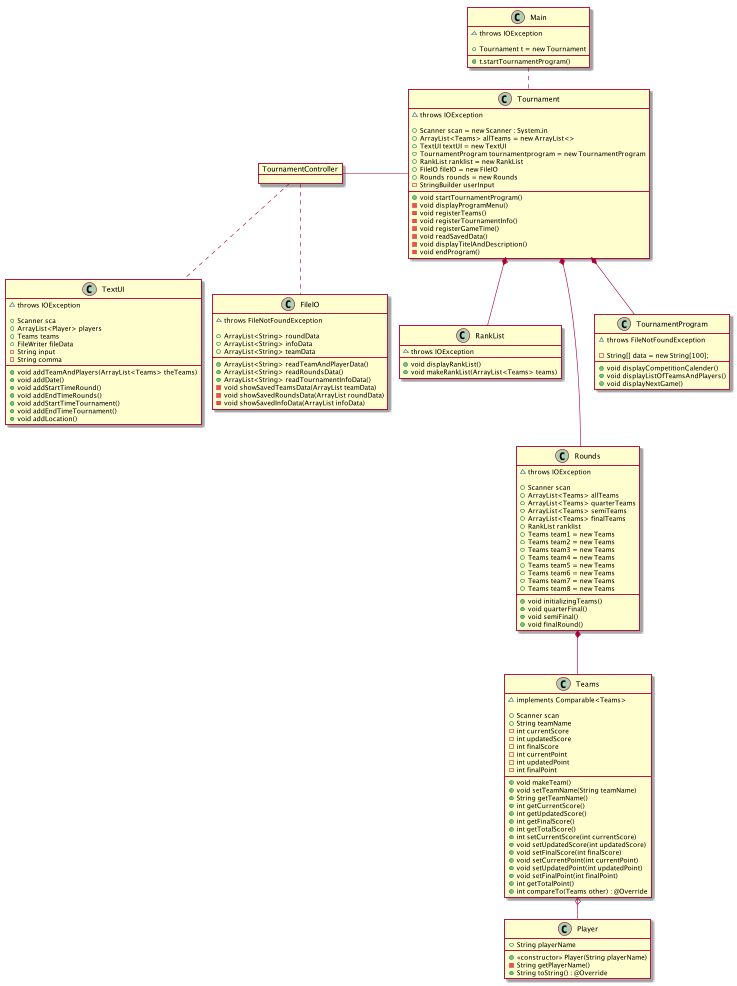

The diagram above was rendered by PlantUML. Its source (embedded in the PNG):
@startuml
!pragma layout smetana
'https://plantuml.com/class-diagram

Object TournamentController
Main .. Tournament

TournamentController .. TextUI
TournamentController - Tournament
TournamentController .. FileIO

Tournament *-- RankList
Tournament *--- Rounds 
Tournament *-- TournamentProgram

Rounds *--- Teams
Teams o-- Player

'FIELDS AND METHODS'
Class Main {
~ throws IOException

'fields'
+ Tournament t = new Tournament

'methods'
+ t.startTournamentProgram()
}

Class TextUI {
~ throws IOException

'fields'
+ Scanner sca
+ ArrayList<Player> players
+ Teams teams
+ FileWriter fileData
- String input
- String comma

'methods'
+ void addTeamAndPlayers(ArrayList<Teams> theTeams)
+ void addDate()
+ void addStartTimeRound()
+ void addEndTimeRounds()
+ void addStartTimeTournament()
+ void addEndTimeTournament()
+ void addLocation()
}

Class FileIO {
~ throws FileNotFoundException

'fields'
+ ArrayList<String> roundData
+ ArrayList<String> infoData
+ ArrayList<String> teamData

'methods'
+ ArrayList<String> readTeamAndPlayerData()
+ ArrayList<String> readRoundsData()
+ ArrayList<String> readTournamentInfoData()
- void showSavedTeamsData(ArrayList teamData)
- void showSavedRoundsData(ArrayList roundData)
- void showSavedInfoData(ArrayList infoData)
}

Class Tournament {
~ throws IOException

'fields'
+ Scanner scan = new Scanner : System.in
+ ArrayList<Teams> allTeams = new ArrayList<>
+ TextUI textUI = new TextUI
+ TournamentProgram tournamentprogram = new TournamentProgram
+ RankList ranklist = new RankList
+ FileIO fileIO = new FileIO
+ Rounds rounds = new Rounds
- StringBuilder userInput

'methods'
+ void startTournamentProgram()
- void displayProgramMenu()
- void registerTeams()
- void registerTournamentInfo()
- void registerGameTime()
- void readSavedData()
- void displayTitelAndDescription()
- void endProgram()
}

Class TournamentProgram {
~ throws FileNotFoundException

'fields'
- String[] data = new String[100];

'methods'
+ void displayCompetitionCalender()
+ void displayListOfTeamsAndPlayers()
+ void displayNextGame()
}

Class Rounds {
~ throws IOException

'fields'
+ Scanner scan
+ ArrayList<Teams> allTeams
+ ArrayList<Teams> quarterTeams
+ ArrayList<Teams> semiTeams
+ ArrayList<Teams> finalTeams
+ RankList ranklist
+ Teams team1 = new Teams
+ Teams team2 = new Teams
+ Teams team3 = new Teams
+ Teams team4 = new Teams
+ Teams team5 = new Teams
+ Teams team6 = new Teams
+ Teams team7 = new Teams
+ Teams team8 = new Teams

'methods'
+ void initializingTeams()
+ void quarterFinal()
+ void semiFinal()
+ void finalRound()
}

Class RankList {
~ throws IOException
'fields'

'methods'
+ void displayRankList()
+ void makeRankList(ArrayList<Teams> teams)
}

Class Player {
'fields'
+ String playerName

'methods'
+ <<constructor>> Player(String playerName)
- String getPlayerName()
+ String toString() : @Override
}

Class Teams {
~ implements Comparable<Teams>

'fields'
+ Scanner scan
+ String teamName
- int currentScore
- int updatedScore
- int finalScore
- int currentPoint
- int updatedPoint
- int finalPoint

'methods'
+ void makeTeam()
+ void setTeamName(String teamName)
+ String getTeamName()
+ int getCurrentScore()
+ int getUpdatedScore()
+ int getFinalScore()
+ int getTotalScore()
+ int setCurrentScore(int currentScore)
+ void setUpdatedScore(int updatedScore)
+ void setFinalScore(int finalScore)
+ void setCurrentPoint(int currentPoint)
+ void setUpdatedPoint(int updatedPoint)
+ void setFinalPoint(int finalPoint)
+ int getTotalPoint()
+ int compareTo(Teams other) : @Override
}


@enduml